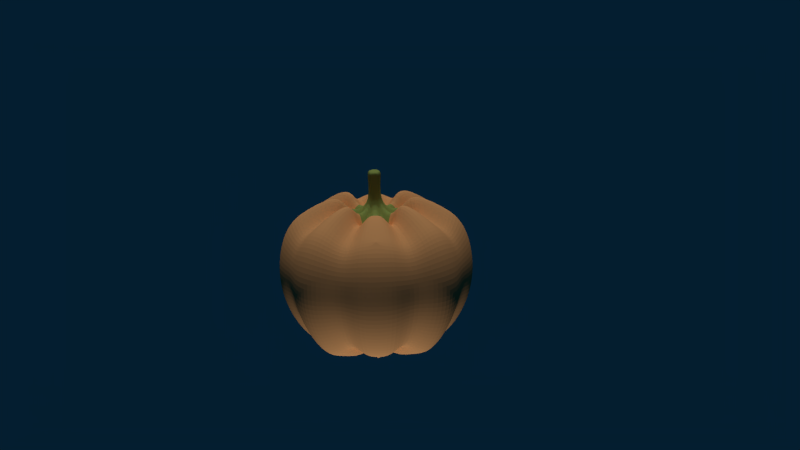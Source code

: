 # Source: model.blend  (saved by Blender 2.75.0; exported with 4.5.12 LTS)
import bpy
from mathutils import Matrix  # noqa: F401  (used for matrix-valued properties, if any)

bpy.ops.wm.read_factory_settings(use_empty=True)
scene = bpy.context.scene
scene.name = 'Scene'

# ---- collections
col_collection_1 = bpy.data.collections.new('Collection 1'); scene.collection.children.link(col_collection_1)
col_collection_2 = bpy.data.collections.new('Collection 2'); scene.collection.children.link(col_collection_2)
col_collection_2.hide_render = True
col_collection_2.hide_viewport = True

# ---- materials (node trees are filled in below, after node groups)
mat_material_001 = bpy.data.materials.new('Material.001')
mat_material_001.alpha_threshold = 0.0
mat_material_001.use_transparent_shadow = False
mat_material_001.diffuse_color = (1.0, 0.4793, 0.1812, 1.0)
mat_material_001.roughness = 0.5
mat_heta = bpy.data.materials.new('heta')
mat_heta.alpha_threshold = 0.0
mat_heta.use_transparent_shadow = False
mat_heta.diffuse_color = (0.3325, 0.4233, 0.1022, 1.0)
mat_heta.roughness = 0.5
mat_face = bpy.data.materials.new('face')
mat_face.alpha_threshold = 0.0
mat_face.use_transparent_shadow = False
mat_face.diffuse_color = (1.0, 0.4793, 0.1812, 1.0)
mat_face.roughness = 0.5
mat_material_002 = bpy.data.materials.new('Material.002')
mat_material_002.alpha_threshold = 0.0
mat_material_002.use_transparent_shadow = False
mat_material_002.diffuse_color = (0.04632, 0.03654, 0.0985, 1.0)
mat_material_002.roughness = 0.5

# ---- material node trees

# ---- world
world_world = bpy.data.worlds.new('World'); scene.world = world_world
world_world.color = (0.001343, 0.01306, 0.0291)
world_world.use_sun_shadow = False
world_world.sun_shadow_jitter_overblur = 0.0
world_world.cycles.sampling_method = 'MANUAL'
world_world.cycles.sample_map_resolution = 256

# ---- cameras
cam_camera_001 = bpy.data.cameras.new('Camera.001')
cam_camera_001.clip_end = 100.0
cam_camera_001.lens = 35.0
cam_camera_001.sensor_width = 32.0
cam_camera_001.sensor_height = 18.0
cam_camera_001.display_size = 2.0
cam_camera_001.dof.focus_distance = 0.0
cam_camera_001.dof.aperture_fstop = 128.0
cam_camera_001.dof.aperture_blades = 6

# ---- lights
light_point = bpy.data.lights.new('Point', 'POINT')
light_point.transmission_factor = 0.0
light_point.energy = 100.0
light_point.shadow_buffer_clip_start = 0.5
light_point.shadow_soft_size = 0.1
light_point.shadow_maximum_resolution = 0.006
light_point.use_absolute_resolution = True
light_point.cycles.use_multiple_importance_sampling = False
light_sun = bpy.data.lights.new('Sun', 'SUN')
light_sun.transmission_factor = 0.0
light_sun.angle = 0.1993
light_sun.energy = 1.0
light_sun.shadow_buffer_clip_start = 0.5
light_sun.shadow_soft_size = 0.1
light_sun.shadow_cascade_max_distance = 1000.0
light_sun.cycles.use_multiple_importance_sampling = False

# ---- meshes
me_sphere_005 = bpy.data.meshes.new('Sphere.005')
me_sphere_005.from_pydata([(0.004817, 0.231, 1.053), (0.001521, -0.04569, 0.712), (0.001374, -0.218, 0.6615), (0.001134, -0.3686, 0.5792), (0.0009065, -0.492, 0.5011), (0.0005282, -0.5829, 0.3708), (-1.816e-05, -0.6376, 0.1826), (0.0, -0.6546, -0.01271), (0.0, -0.6331, -0.2076), (0.0, -0.574, -0.3945), (0.0, -0.4795, -0.5663), (0.0, -0.3534, -0.7163), (0.0, -0.2013, -0.7626), (0.0, -0.02762, -0.8311), (0.0, 0.1621, -1.008), (-0.0113, 0.233, 1.053), (-0.06893, -0.03836, 0.7123), (-0.1028, -0.2073, 0.6619), (-0.1326, -0.355, 0.5797), (-0.1571, -0.4761, 0.5017), (-0.1755, -0.5652, 0.3716), (-0.1872, -0.6188, 0.1834), (-0.1915, -0.6354, -0.01192), (-0.1883, -0.6142, -0.2068), (-0.1777, -0.5562, -0.3937), (-0.1602, -0.4636, -0.5656), (-0.1364, -0.3398, -0.7158), (-0.1069, -0.1907, -0.7621), (-0.07341, -0.02029, -0.8308), (-0.03703, 0.1646, -0.9075), (-0.03801, 0.2458, 1.053), (-0.1489, -0.03026, 0.6423), (-0.2102, -0.1773, 0.5994), (-0.264, -0.3059, 0.5269), (-0.3081, -0.4112, 0.4607), (-0.3411, -0.4888, 0.3438), (-0.3618, -0.5353, 0.17), (-0.3691, -0.5496, -0.0104), (-0.3628, -0.5311, -0.1905), (-0.3432, -0.4805, -0.3633), (-0.311, -0.3997, -0.5222), (-0.2674, -0.2919, -0.6611), (-0.2139, -0.1621, -0.6982), (-0.153, -0.01384, -0.7603), (-0.08686, 0.1472, -0.833), (-0.04883, 0.2623, 1.053), (-0.2069, 0.01878, 0.7134), (-0.3031, -0.1244, 0.6635), (-0.3875, -0.2494, 0.5817), (-0.4568, -0.3519, 0.5041), (-0.5085, -0.4273, 0.3742), (-0.5407, -0.4724, 0.1861), (-0.5519, -0.4861, -0.009123), (-0.5418, -0.4678, -0.204), (-0.5108, -0.4183, -0.3912), (-0.4599, -0.3394, -0.5633), (-0.3913, -0.2343, -0.7138), (-0.3072, -0.1077, -0.7606), (-0.2114, 0.03685, -0.8298), (-0.1074, 0.1937, -0.907), (-0.05726, 0.2782, 1.046), (-0.2453, 0.08164, 0.8158), (-0.3812, -0.05337, 0.756), (-0.5004, -0.1712, 0.6607), (-0.5983, -0.2677, 0.5666), (-0.6712, -0.3385, 0.4178), (-0.7165, -0.3807, 0.2092), (-0.7322, -0.3933, -0.007514), (-0.7178, -0.3756, -0.2239), (-0.6737, -0.3286, -0.4317), (-0.6017, -0.2538, -0.623), (-0.5046, -0.1542, -0.7903), (-0.3858, -0.03455, -0.851), (-0.2504, 0.1021, -0.9305), (-0.103, 0.249, -0.9047), (-0.06176, 0.2869, 1.054), (-0.3125, 0.1244, 0.7149), (-0.4564, 0.02888, 0.6657), (-0.5826, -0.05436, 0.5845), (-0.6862, -0.1225, 0.5074), (-0.7634, -0.1724, 0.3779), (-0.8113, -0.2018, 0.1901), (-0.8278, -0.2102, -0.005092), (-0.8124, -0.1972, -0.2001), (-0.7656, -0.1634, -0.3874), (-0.6893, -0.1101, -0.5599), (-0.5863, -0.03919, -0.7109), (-0.4605, 0.04556, -0.7583), (-0.3169, 0.1424, -0.8282), (-0.1612, 0.2476, -0.9062), (-0.06647, 0.2997, 1.054), (-0.3836, 0.181, 0.5622), (-0.5169, 0.1262, 0.5289), (-0.6338, 0.07858, 0.4687), (-0.7297, 0.03951, 0.4171), (-0.8012, 0.0112, 0.3165), (-0.8455, -0.005125, 0.16), (-0.8608, -0.009351, -0.002645), (-0.8464, -0.001316, -0.1653), (-0.803, 0.01867, -0.3216), (-0.7323, 0.04984, -0.4656), (-0.6368, 0.091, -0.5918), (-0.5202, 0.1397, -0.6189), (-0.3872, 0.1955, -0.6738), (-0.2428, 0.2561, -0.7428), (-0.07374, 0.3148, 1.054), (-0.3696, 0.2623, 0.7167), (-0.5393, 0.2291, 0.6683), (-0.6882, 0.2005, 0.5878), (-0.8104, 0.1772, 0.5113), (-0.9014, 0.1606, 0.3822), (-0.9577, 0.1517, 0.1946), (-0.9771, 0.1503, -0.0004385), (-0.9588, 0.1563, -0.1955), (-0.9036, 0.1696, -0.3831), (-0.8134, 0.1897, -0.5561), (-0.6919, 0.2157, -0.7077), (-0.5434, 0.2458, -0.7558), (-0.3741, 0.2804, -0.8264), (-0.1903, 0.3179, -0.9053), (-0.0679, 0.3347, 1.047), (-0.3483, 0.3347, 0.829), (-0.5422, 0.3354, 0.77), (-0.7123, 0.3365, 0.6749), (-0.852, 0.3376, 0.5804), (-0.956, 0.3394, 0.4306), (-1.02, 0.3419, 0.2206), (-1.043, 0.3444, 0.002025), (-1.022, 0.347, -0.2167), (-0.9585, 0.3494, -0.4271), (-0.8555, 0.3517, -0.6211), (-0.7166, 0.3537, -0.7914), (-0.5469, 0.3544, -0.8549), (-0.3534, 0.3554, -0.9372), (-0.1431, 0.3551, -0.9139), (-0.06443, 0.3554, 1.054), (-0.3696, 0.4116, 0.7184), (-0.5393, 0.4459, 0.6709), (-0.6881, 0.4764, 0.5911), (-0.8103, 0.5016, 0.5151), (-0.9013, 0.5211, 0.3864), (-0.9577, 0.5344, 0.1991), (-0.9771, 0.5404, 0.00413), (-0.9588, 0.539, -0.191), (-0.9036, 0.5301, -0.3789), (-0.8134, 0.5141, -0.5523), (-0.6919, 0.4916, -0.7044), (-0.5434, 0.4626, -0.7532), (-0.3741, 0.4297, -0.8247), (-0.1903, 0.394, -0.9044), (-0.06057, 0.3697, 1.054), (-0.3799, 0.4997, 0.5752), (-0.5148, 0.5559, 0.5422), (-0.6331, 0.6056, 0.482), (-0.7302, 0.6463, 0.4298), (-0.8026, 0.6774, 0.3282), (-0.8474, 0.6976, 0.1702), (-0.8628, 0.7057, 0.005735), (-0.8483, 0.7015, -0.159), (-0.8044, 0.6849, -0.3176), (-0.7328, 0.6568, -0.4641), (-0.6362, 0.6181, -0.5927), (-0.5182, 0.5695, -0.6222), (-0.3836, 0.5144, -0.6794), (-0.2375, 0.4546, -0.7504), (-0.06507, 0.393, 1.055), (-0.3124, 0.5495, 0.7199), (-0.4563, 0.6462, 0.673), (-0.5826, 0.7313, 0.5937), (-0.6862, 0.8013, 0.5182), (-0.7634, 0.8541, 0.3899), (-0.8112, 0.8879, 0.2028), (-0.8278, 0.9009, 0.007918), (-0.8124, 0.8925, -0.1873), (-0.7656, 0.8631, -0.3754), (-0.6893, 0.8138, -0.5491), (-0.5863, 0.7465, -0.7017), (-0.4605, 0.6628, -0.7511), (-0.3169, 0.5676, -0.8232), (-0.1612, 0.4643, -0.9036), (-0.05579, 0.4034, 1.047), (-0.2473, 0.5897, 0.8164), (-0.3825, 0.7254, 0.7603), (-0.501, 0.8448, 0.6685), (-0.5984, 0.9429, 0.5775), (-0.671, 1.017, 0.4314), (-0.716, 1.064, 0.2249), (-0.7316, 1.081, 0.009751), (-0.7172, 1.069, -0.2059), (-0.6734, 1.027, -0.4136), (-0.6018, 0.9568, -0.6056), (-0.5052, 0.8617, -0.7743), (-0.3871, 0.7441, -0.837), (-0.2523, 0.61, -0.9191), (-0.1058, 0.4633, -0.8964), (-0.04883, 0.4217, 1.055), (-0.2069, 0.6551, 0.7208), (-0.303, 0.7994, 0.6743), (-0.3875, 0.9264, 0.5955), (-0.4568, 1.031, 0.5203), (-0.5085, 1.109, 0.3921), (-0.5406, 1.159, 0.2052), (-0.5519, 1.177, 0.01035), (-0.5418, 1.163, -0.1849), (-0.5107, 1.118, -0.3732), (-0.4599, 1.043, -0.5471), (-0.3912, 0.9415, -0.7), (-0.3072, 0.8161, -0.7498), (-0.2113, 0.6732, -0.8223), (-0.1073, 0.5181, -0.9032), (-0.03692, 0.4331, 1.055), (-0.1557, 0.7274, 0.5583), (-0.2102, 0.8593, 0.5279), (-0.2581, 0.9752, 0.4708), (-0.2975, 1.07, 0.4221), (-0.3269, 1.142, 0.3244), (-0.3452, 1.187, 0.1705), (-0.3518, 1.203, 0.01008), (-0.3462, 1.191, -0.1507), (-0.3287, 1.149, -0.3057), (-0.3, 1.081, -0.449), (-0.2612, 0.9875, -0.575), (-0.2135, 0.8725, -0.6025), (-0.1592, 0.7416, -0.6585), (-0.1003, 0.5997, -0.729), (-0.01129, 0.4373, 1.055), (-0.0689, 0.7123, 0.7211), (-0.1028, 0.8824, 0.6747), (-0.1326, 1.032, 0.596), (-0.157, 1.155, 0.5208), (-0.1754, 1.247, 0.3928), (-0.1871, 1.305, 0.2059), (-0.1914, 1.326, 0.01105), (-0.1882, 1.31, -0.1843), (-0.1777, 1.256, -0.3725), (-0.1601, 1.167, -0.5465), (-0.1363, 1.047, -0.6995), (-0.1069, 0.899, -0.7494), (-0.07338, 0.7303, -0.822), (-0.03701, 0.5473, -0.903), (0.002623, 0.4393, 1.055), (0.001553, 0.7196, 0.7209), (0.00142, 0.8931, 0.6745), (0.001192, 1.046, 0.5957), (0.0, 1.171, 0.5206), (0.0, 1.265, 0.3925), (0.0, 1.324, 0.2056), (0.0, 1.345, 0.01071), (0.0, 1.328, -0.1846), (0.0, 1.274, -0.3728), (0.0, 1.183, -0.5468), (0.0, 1.061, -0.6998), (0.0, 0.9097, -0.7496), (0.0, 0.7377, -0.8222), (0.0, 0.5522, -1.003), (0.0, 0.391, -0.836), (0.002513, 0.3689, 1.053), (0.001111, 0.04977, 0.5701), (-0.05104, 0.0553, 0.5703), (-0.1162, 0.0515, 0.498), (-0.1552, 0.09844, 0.5711), (-0.1723, 0.1576, 0.6158), (-0.2349, 0.1781, 0.5723), (-0.3117, 0.2127, 0.4146), (-0.278, 0.2823, 0.5736), (-0.2437, 0.3371, 0.623), (-0.278, 0.395, 0.575), (-0.3072, 0.4711, 0.4272), (-0.2349, 0.4991, 0.5761), (-0.1747, 0.5188, 0.6173), (-0.1552, 0.5788, 0.5768), (-0.1265, 0.6578, 0.4094), (-0.05102, 0.6219, 0.577), (0.001135, 0.6275, 0.5769), (0.002356, 0.254, 0.9635), (-0.0124, 0.2556, 0.9636), (-0.03295, 0.263, 0.9587), (-0.04216, 0.2761, 0.9639), (-0.0484, 0.2898, 0.9628), (-0.05548, 0.2964, 0.9642), (-0.06369, 0.3065, 0.9533), (-0.06567, 0.3204, 0.9645), (-0.05978, 0.3362, 0.9637), (-0.0601, 0.3526, 0.9649), (-0.05983, 0.3665, 0.9546), (-0.05746, 0.3824, 0.9652), (-0.04769, 0.39, 0.9638), (-0.04216, 0.4052, 0.9655), (-0.03303, 0.4175, 0.9538), (-0.0124, 0.4175, 0.9655), (0.002363, 0.4191, 0.9655), (0.001545, 0.2917, 0.6838), (-0.014, 0.2926, 0.6839), (-0.02505, 0.2932, 0.6742), (-0.03121, 0.3009, 0.684), (-0.03424, 0.3102, 0.6893), (-0.04298, 0.3138, 0.6842), (-0.05365, 0.3195, 0.6632), (-0.04979, 0.3301, 0.6844), (-0.04471, 0.3392, 0.6904), (-0.04897, 0.3487, 0.6846), (-0.05252, 0.3601, 0.6649), (-0.04327, 0.3659, 0.6848), (-0.03443, 0.3695, 0.6897), (-0.03121, 0.3791, 0.6849), (-0.02634, 0.3906, 0.6626), (-0.014, 0.3862, 0.685), (0.001549, 0.3872, 0.6849)], [], [(11, 10, 25, 26), (4, 3, 18, 19), (12, 11, 26, 27), (5, 4, 19, 20), (13, 12, 27, 28), (6, 5, 20, 21), (14, 13, 28, 29), (7, 6, 21, 22), (8, 7, 22, 23), (274, 0, 15, 275), (9, 8, 23, 24), (2, 1, 16, 17), (10, 9, 24, 25), (3, 2, 17, 18), (17, 16, 31, 32), (25, 24, 39, 40), (18, 17, 32, 33), (26, 25, 40, 41), (19, 18, 33, 34), (27, 26, 41, 42), (20, 19, 34, 35), (28, 27, 42, 43), (21, 20, 35, 36), (29, 28, 43, 44), (22, 21, 36, 37), (23, 22, 37, 38), (275, 15, 30, 276), (24, 23, 38, 39), (36, 35, 50, 51), (44, 43, 58, 59), (37, 36, 51, 52), (38, 37, 52, 53), (276, 30, 45, 277), (39, 38, 53, 54), (32, 31, 46, 47), (40, 39, 54, 55), (33, 32, 47, 48), (41, 40, 55, 56), (34, 33, 48, 49), (42, 41, 56, 57), (35, 34, 49, 50), (43, 42, 57, 58), (55, 54, 69, 70), (48, 47, 62, 63), (56, 55, 70, 71), (49, 48, 63, 64), (57, 56, 71, 72), (50, 49, 64, 65), (58, 57, 72, 73), (51, 50, 65, 66), (59, 58, 73, 74), (52, 51, 66, 67), (53, 52, 67, 68), (277, 45, 60, 278), (54, 53, 68, 69), (47, 46, 61, 62), (74, 73, 88, 89), (67, 66, 81, 82), (68, 67, 82, 83), (278, 60, 75, 279), (69, 68, 83, 84), (62, 61, 76, 77), (70, 69, 84, 85), (63, 62, 77, 78), (71, 70, 85, 86), (64, 63, 78, 79), (72, 71, 86, 87), (65, 64, 79, 80), (73, 72, 87, 88), (66, 65, 80, 81), (86, 85, 100, 101), (79, 78, 93, 94), (87, 86, 101, 102), (80, 79, 94, 95), (88, 87, 102, 103), (81, 80, 95, 96), (89, 88, 103, 104), (82, 81, 96, 97), (83, 82, 97, 98), (279, 75, 90, 280), (84, 83, 98, 99), (77, 76, 91, 92), (85, 84, 99, 100), (78, 77, 92, 93), (98, 97, 112, 113), (280, 90, 105, 281), (99, 98, 113, 114), (92, 91, 106, 107), (100, 99, 114, 115), (93, 92, 107, 108), (101, 100, 115, 116), (94, 93, 108, 109), (102, 101, 116, 117), (95, 94, 109, 110), (103, 102, 117, 118), (96, 95, 110, 111), (104, 103, 118, 119), (97, 96, 111, 112), (109, 108, 123, 124), (117, 116, 131, 132), (110, 109, 124, 125), (118, 117, 132, 133), (111, 110, 125, 126), (119, 118, 133, 134), (112, 111, 126, 127), (113, 112, 127, 128), (281, 105, 120, 282), (114, 113, 128, 129), (107, 106, 121, 122), (115, 114, 129, 130), (108, 107, 122, 123), (116, 115, 130, 131), (128, 127, 142, 143), (282, 120, 135, 283), (129, 128, 143, 144), (122, 121, 136, 137), (130, 129, 144, 145), (123, 122, 137, 138), (131, 130, 145, 146), (124, 123, 138, 139), (132, 131, 146, 147), (125, 124, 139, 140), (133, 132, 147, 148), (126, 125, 140, 141), (134, 133, 148, 149), (127, 126, 141, 142), (147, 146, 161, 162), (140, 139, 154, 155), (148, 147, 162, 163), (141, 140, 155, 156), (149, 148, 163, 164), (142, 141, 156, 157), (143, 142, 157, 158), (283, 135, 150, 284), (144, 143, 158, 159), (137, 136, 151, 152), (145, 144, 159, 160), (138, 137, 152, 153), (146, 145, 160, 161), (139, 138, 153, 154), (284, 150, 165, 285), (159, 158, 173, 174), (152, 151, 166, 167), (160, 159, 174, 175), (153, 152, 167, 168), (161, 160, 175, 176), (154, 153, 168, 169), (162, 161, 176, 177), (155, 154, 169, 170), (163, 162, 177, 178), (156, 155, 170, 171), (164, 163, 178, 179), (157, 156, 171, 172), (158, 157, 172, 173), (170, 169, 184, 185), (178, 177, 192, 193), (171, 170, 185, 186), (179, 178, 193, 194), (172, 171, 186, 187), (173, 172, 187, 188), (285, 165, 180, 286), (174, 173, 188, 189), (167, 166, 181, 182), (175, 174, 189, 190), (168, 167, 182, 183), (176, 175, 190, 191), (169, 168, 183, 184), (177, 176, 191, 192), (189, 188, 203, 204), (182, 181, 196, 197), (190, 189, 204, 205), (183, 182, 197, 198), (191, 190, 205, 206), (184, 183, 198, 199), (192, 191, 206, 207), (185, 184, 199, 200), (193, 192, 207, 208), (186, 185, 200, 201), (194, 193, 208, 209), (187, 186, 201, 202), (188, 187, 202, 203), (286, 180, 195, 287), (208, 207, 222, 223), (201, 200, 215, 216), (209, 208, 223, 224), (202, 201, 216, 217), (203, 202, 217, 218), (287, 195, 210, 288), (204, 203, 218, 219), (197, 196, 211, 212), (205, 204, 219, 220), (198, 197, 212, 213), (206, 205, 220, 221), (199, 198, 213, 214), (207, 206, 221, 222), (200, 199, 214, 215), (220, 219, 234, 235), (213, 212, 227, 228), (221, 220, 235, 236), (214, 213, 228, 229), (222, 221, 236, 237), (215, 214, 229, 230), (223, 222, 237, 238), (216, 215, 230, 231), (224, 223, 238, 239), (217, 216, 231, 232), (218, 217, 232, 233), (288, 210, 225, 289), (219, 218, 233, 234), (212, 211, 226, 227), (239, 238, 253, 254), (232, 231, 246, 247), (233, 232, 247, 248), (289, 225, 240, 290), (234, 233, 248, 249), (227, 226, 241, 242), (235, 234, 249, 250), (228, 227, 242, 243), (236, 235, 250, 251), (229, 228, 243, 244), (237, 236, 251, 252), (230, 229, 244, 245), (238, 237, 252, 253), (231, 230, 245, 246), (0, 256, 15), (255, 14, 29), (15, 256, 30), (255, 29, 44), (30, 256, 45), (255, 44, 59), (45, 256, 60), (255, 59, 74), (60, 256, 75), (255, 74, 89), (75, 256, 90), (255, 89, 104), (90, 256, 105), (255, 104, 119), (105, 256, 120), (255, 119, 134), (120, 256, 135), (255, 134, 149), (135, 256, 150), (255, 149, 164), (150, 256, 165), (255, 164, 179), (165, 256, 180), (255, 179, 194), (180, 256, 195), (255, 194, 209), (195, 256, 210), (255, 209, 224), (210, 256, 225), (255, 224, 239), (225, 256, 240), (255, 239, 254), (226, 272, 273, 241), (211, 271, 272, 226), (196, 270, 271, 211), (181, 269, 270, 196), (166, 268, 269, 181), (151, 267, 268, 166), (136, 266, 267, 151), (121, 265, 266, 136), (106, 264, 265, 121), (91, 263, 264, 106), (76, 262, 263, 91), (61, 261, 262, 76), (46, 260, 261, 61), (31, 259, 260, 46), (16, 258, 259, 31), (1, 257, 258, 16), (306, 289, 290, 307), (305, 288, 289, 306), (304, 287, 288, 305), (303, 286, 287, 304), (302, 285, 286, 303), (301, 284, 285, 302), (300, 283, 284, 301), (299, 282, 283, 300), (298, 281, 282, 299), (297, 280, 281, 298), (296, 279, 280, 297), (295, 278, 279, 296), (294, 277, 278, 295), (293, 276, 277, 294), (292, 275, 276, 293), (291, 274, 275, 292), (257, 291, 292, 258), (258, 292, 293, 259), (259, 293, 294, 260), (260, 294, 295, 261), (261, 295, 296, 262), (262, 296, 297, 263), (263, 297, 298, 264), (264, 298, 299, 265), (265, 299, 300, 266), (266, 300, 301, 267), (267, 301, 302, 268), (268, 302, 303, 269), (269, 303, 304, 270), (270, 304, 305, 271), (271, 305, 306, 272), (272, 306, 307, 273)])
me_sphere_005.polygons.foreach_set('material_index', [0, 0, 0, 0, 0, 0, 0, 0, 0, 1, 0, 0, 0, 0, 0, 0, 0, 0, 0, 0, 0, 0, 0, 0, 0, 0, 1, 0, 0, 0, 0, 0, 1, 0, 0, 0, 0, 0, 0, 0, 0, 0, 0, 0, 0, 0, 0, 0, 0, 0, 0, 0, 0, 1, 0, 0, 0, 0, 0, 1, 0, 0, 0, 0, 0, 0, 0, 0, 0, 0, 0, 0, 0, 0, 0, 0, 0, 0, 0, 1, 0, 0, 0, 0, 0, 1, 0, 0, 0, 0, 0, 0, 0, 0, 0, 0, 0, 0, 0, 0, 0, 0, 0, 0, 0, 0, 1, 0, 0, 0, 0, 0, 0, 1, 0, 0, 0, 0, 0, 0, 0, 0, 0, 0, 0, 0, 0, 0, 0, 0, 0, 2, 2, 1, 0, 0, 0, 0, 0, 0, 1, 2, 0, 0, 0, 0, 0, 0, 0, 0, 0, 0, 2, 2, 2, 0, 2, 0, 2, 2, 1, 2, 0, 2, 0, 2, 2, 0, 2, 0, 2, 0, 2, 2, 0, 2, 0, 2, 0, 2, 2, 1, 0, 2, 0, 2, 2, 1, 2, 0, 2, 0, 2, 2, 0, 2, 2, 0, 2, 2, 0, 2, 0, 2, 0, 2, 2, 1, 2, 0, 0, 2, 2, 1, 2, 0, 2, 0, 2, 2, 0, 2, 0, 2, 1, 0, 1, 0, 1, 0, 1, 0, 1, 0, 1, 0, 1, 0, 1, 0, 1, 0, 1, 0, 1, 0, 1, 0, 1, 0, 1, 0, 1, 0, 1, 0, 0, 0, 0, 0, 0, 0, 0, 0, 0, 0, 0, 0, 0, 0, 0, 0, 1, 1, 1, 1, 1, 1, 1, 1, 1, 1, 1, 1, 1, 1, 1, 1, 1, 1, 1, 1, 1, 1, 1, 1, 1, 1, 1, 1, 1, 1, 1, 1])
_uv = me_sphere_005.uv_layers.new(name='UVMap')
_uv.uv.foreach_set('vector', [0.0, 0.0, 0.0, 0.0, 0.0, 0.0, 0.0, 0.0, 0.0, 0.0, 0.0, 0.0, 0.0, 0.0, 0.0, 0.0, 0.0, 0.0, 0.0, 0.0, 0.0, 0.0, 0.0, 0.0, 0.0, 0.0, 0.0, 0.0, 0.0, 0.0, 0.0, 0.0, 0.0, 0.0, 0.0, 0.0, 0.0, 0.0, 0.0, 0.0, 0.0, 0.0, 0.0, 0.0, 0.0, 0.0, 0.0, 0.0, 0.0, 0.0, 0.0, 0.0, 0.0, 0.0, 0.0, 0.0, 0.0, 0.0, 0.0, 0.0, 0.0, 0.0, 0.0, 0.0, 0.0, 0.0, 0.0, 0.0, 0.0, 0.0, 0.0, 0.0, 0.0, 0.0, 0.0, 0.0, 0.0, 0.0, 0.0, 0.0, 0.0, 0.0, 0.0, 0.0, 0.0, 0.0, 0.0, 0.0, 0.0, 0.0, 0.0, 0.0, 0.0, 0.0, 0.0, 0.0, 0.0, 0.0, 0.0, 0.0, 0.0, 0.0, 0.0, 0.0, 0.0, 0.0, 0.0, 0.0, 0.0, 0.0, 0.0, 0.0, 0.0, 0.0, 0.0, 0.0, 0.0, 0.0, 0.0, 0.0, 0.0, 0.0, 0.0, 0.0, 0.0, 0.0, 0.0, 0.0, 0.0, 0.0, 0.0, 0.0, 0.0, 0.0, 0.0, 0.0, 0.0, 0.0, 0.0, 0.0, 0.0, 0.0, 0.0, 0.0, 0.0, 0.0, 0.0, 0.0, 0.0, 0.0, 0.0, 0.0, 0.0, 0.0, 0.0, 0.0, 0.0, 0.0, 0.0, 0.0, 0.0, 0.0, 0.0, 0.0, 0.0, 0.0, 0.0, 0.0, 0.0, 0.0, 0.0, 0.0, 0.0, 0.0, 0.0, 0.0, 0.0, 0.0, 0.0, 0.0, 0.0, 0.0, 0.0, 0.0, 0.0, 0.0, 0.0, 0.0, 0.0, 0.0, 0.0, 0.0, 0.0, 0.0, 0.0, 0.0, 0.0, 0.0, 0.0, 0.0, 0.0, 0.0, 0.0, 0.0, 0.0, 0.0, 0.0, 0.0, 0.0, 0.0, 0.0, 0.0, 0.0, 0.0, 0.0, 0.0, 0.0, 0.0, 0.0, 0.0, 0.0, 0.0, 0.0, 0.0, 0.0, 0.0, 0.0, 0.0, 0.0, 0.0, 0.0, 0.0, 0.0, 0.0, 0.0, 0.0, 0.0, 0.0, 0.0, 0.0, 0.0, 0.0, 0.0, 0.0, 0.0, 0.0, 0.0, 0.0, 0.0, 0.0, 0.0, 0.0, 0.0, 0.0, 0.0, 0.0, 0.0, 0.0, 0.0, 0.0, 0.0, 0.0, 0.0, 0.0, 0.0, 0.0, 0.0, 0.0, 0.0, 0.0, 0.0, 0.0, 0.0, 0.0, 0.0, 0.0, 0.0, 0.0, 0.0, 0.0, 0.0, 0.0, 0.0, 0.0, 0.0, 0.0, 0.0, 0.0, 0.0, 0.0, 0.0, 0.0, 0.0, 0.0, 0.0, 0.0, 0.0, 0.0, 0.0, 0.0, 0.0, 0.0, 0.0, 0.0, 0.0, 0.0, 0.0, 0.0, 0.0, 0.0, 0.0, 0.0, 0.0, 0.0, 0.0, 0.0, 0.0, 0.0, 0.0, 0.0, 0.0, 0.0, 0.0, 0.0, 0.0, 0.0, 0.0, 0.0, 0.0, 0.0, 0.0, 0.0, 0.0, 0.0, 0.0, 0.0, 0.0, 0.0, 0.0, 0.0, 0.0, 0.0, 0.0, 0.0, 0.0, 0.0, 0.0, 0.0, 0.0, 0.0, 0.0, 0.0, 0.0, 0.0, 0.0, 0.0, 0.0, 0.0, 0.0, 0.0, 0.0, 0.0, 0.0, 0.0, 0.0, 0.0, 0.0, 0.0, 0.0, 0.0, 0.0, 0.0, 0.0, 0.0, 0.0, 0.0, 0.0, 0.0, 0.0, 0.0, 0.0, 0.0, 0.0, 0.0, 0.0, 0.0, 0.0, 0.0, 0.0, 0.0, 0.0, 0.0, 0.0, 0.0, 0.0, 0.0, 0.0, 0.0, 0.0, 0.0, 0.0, 0.0, 0.0, 0.0, 0.0, 0.0, 0.0, 0.0, 0.0, 0.0, 0.0, 0.0, 0.0, 0.0, 0.0, 0.0, 0.0, 0.0, 0.0, 0.0, 0.0, 0.0, 0.0, 0.0, 0.0, 0.0, 0.0, 0.0, 0.0, 0.0, 0.0, 0.0, 0.0, 0.0, 0.0, 0.0, 0.0, 0.0, 0.0, 0.0, 0.0, 0.0, 0.0, 0.0, 0.0, 0.0, 0.0, 0.0, 0.0, 0.0, 0.0, 0.0, 0.0, 0.0, 0.0, 0.0, 0.0, 0.0, 0.0, 0.0, 0.0, 0.0, 0.0, 0.0, 0.0, 0.0, 0.0, 0.0, 0.0, 0.0, 0.0, 0.0, 0.0, 0.0, 0.0, 0.0, 0.0, 0.0, 0.0, 0.0, 0.0, 0.0, 0.0, 0.0, 0.0, 0.0, 0.0, 0.0, 0.0, 0.0, 0.0, 0.0, 0.0, 0.0, 0.0, 0.0, 0.0, 0.0, 0.0, 0.0, 0.0, 0.0, 0.0, 0.0, 0.0, 0.0, 0.0, 0.0, 0.0, 0.0, 0.0, 0.0, 0.0, 0.0, 0.0, 0.0, 0.0, 0.0, 0.0, 0.0, 0.0, 0.0, 0.0, 0.0, 0.0, 0.0, 0.0, 0.0, 0.0, 0.0, 0.0, 0.0, 0.0, 0.0, 0.0, 0.0, 0.0, 0.0, 0.0, 0.0, 0.0, 0.0, 0.0, 0.0, 0.0, 0.0, 0.0, 0.0, 0.0, 0.0, 0.0, 0.0, 0.0, 0.0, 0.0, 0.0, 0.0, 0.0, 0.0, 0.0, 0.0, 0.0, 0.0, 0.0, 0.0, 0.0, 0.0, 0.0, 0.0, 0.0, 0.0, 0.0, 0.0, 0.0, 0.0, 0.0, 0.0, 0.0, 0.0, 0.0, 0.0, 0.0, 0.0, 0.0, 0.0, 0.0, 0.0, 0.0, 0.0, 0.0, 0.0, 0.0, 0.0, 0.0, 0.0, 0.0, 0.0, 0.0, 0.0, 0.0, 0.0, 0.0, 0.0, 0.0, 0.0, 0.0, 0.0, 0.0, 0.0, 0.0, 0.0, 0.0, 0.0, 0.0, 0.0, 0.0, 0.0, 0.0, 0.0, 0.0, 0.0, 0.0, 0.0, 0.0, 0.0, 0.0, 0.0, 0.0, 0.0, 0.0, 0.0, 0.0, 0.0, 0.0, 0.0, 0.0, 0.0, 0.0, 0.0, 0.0, 0.0, 0.0, 0.0, 0.0, 0.0, 0.0, 0.0, 0.0, 0.0, 0.0, 0.0, 0.0, 0.0, 0.0, 0.0, 0.0, 0.0, 0.0, 0.0, 0.0, 0.0, 0.0, 0.0, 0.0, 0.0, 0.0, 0.0, 0.0, 0.0, 0.0, 0.0, 0.0, 0.0, 0.0, 0.0, 0.0, 0.0, 0.0, 0.0, 0.0, 0.0, 0.0, 0.0, 0.0, 0.0, 0.0, 0.0, 0.0, 0.0, 0.0, 0.0, 0.0, 0.0, 0.0, 0.0, 0.0, 0.0, 0.0, 0.0, 0.0, 0.0, 0.0, 0.0, 0.0, 0.0, 0.0, 0.0, 0.0, 0.0, 0.0, 0.0, 0.0, 0.0, 0.0, 0.0, 0.0, 0.0, 0.0, 0.0, 0.0, 0.0, 0.0, 0.0, 0.0, 0.0, 0.0, 0.0, 0.0, 0.0, 0.0, 0.0, 0.0, 0.0, 0.0, 0.0, 0.0, 0.0, 0.0, 0.0, 0.0, 0.0, 0.0, 0.0, 0.0, 0.0, 0.0, 0.0, 0.0, 0.0, 0.0, 0.0, 0.0, 0.0, 0.0, 0.0, 0.0, 0.0, 0.0, 0.0, 0.0, 0.0, 0.0, 0.0, 0.0, 0.0, 0.0, 0.0, 0.0, 0.0, 0.0, 0.0, 0.0, 0.0, 0.0, 0.0, 0.0, 0.0, 0.0, 0.0, 0.0, 0.0, 0.0, 0.0, 0.0, 0.0, 0.0, 0.0, 0.0, 0.0, 0.0, 0.0, 0.0, 0.0, 0.0, 0.0, 0.0, 0.0, 0.0, 0.0, 0.0, 0.0, 0.0, 0.0, 0.0, 0.0, 0.0, 0.0, 0.0, 0.0, 0.0, 0.0, 0.0, 0.0, 0.0, 0.0, 0.0, 0.0, 0.0, 0.0, 0.0, 0.0, 0.0, 0.0, 0.0, 0.0, 0.0, 0.0, 0.0, 0.0, 0.0, 0.0, 0.0, 0.0, 0.0, 0.0, 0.0, 0.0, 0.0, 0.0, 0.0, 0.0, 0.0, 0.0, 0.0, 0.0, 0.0, 0.0, 0.0, 0.0, 0.0, 0.0, 0.0, 0.0, 0.0, 0.0, 0.0, 0.0, 0.0, 0.0, 0.0, 0.0, 0.0, 0.0, 0.0, 0.0, 0.0, 0.0, 0.0, 0.0, 0.0, 0.0, 0.0, 0.0, 0.0, 0.0, 0.0, 0.0, 0.0, 0.0, 0.0, 0.0, 0.0, 0.0, 0.0, 0.0, 0.0, 0.0, 0.0, 0.0, 0.0, 0.0, 0.0, 0.0, 0.0, 0.0, 0.0, 0.0, 0.0, 0.0, 0.0, 0.0, 0.0, 0.0, 0.0, 0.0, 0.0, 0.0, 0.0, 0.0, 0.0, 0.0, 0.0, 0.0, 0.0, 0.0, 0.0, 0.0, 0.0, 0.0, 0.0, 0.0, 0.0, 0.0, 0.0, 0.0, 0.0, 0.0, 0.0, 0.0, 0.0, 0.0, 0.0, 0.0, 0.0, 0.0, 0.0, 0.0, 0.0, 0.0, 0.0, 0.0, 0.0, 0.0, 0.0, 0.0, 0.0, 0.0, 0.0, 0.0, 0.0, 0.0, 0.0, 0.0, 0.0, 0.0, 0.0, 0.0, 0.0, 0.0, 0.0, 0.0, 0.0, 0.0, 0.0, 0.0, 0.0, 0.0, 0.0, 0.0, 0.0, 0.0, 0.0, 0.0, 0.0, 0.0, 0.0, 0.0, 0.0, 0.0, 0.0, 0.0, 0.0, 0.0, 0.0, 0.0, 0.0, 0.0, 0.0, 0.0, 0.0, 0.0, 0.0, 0.0, 0.0, 0.0, 0.0, 0.0, 0.0, 0.0, 0.0, 0.0, 0.0, 0.0, 0.0, 0.0, 0.0, 0.0, 0.0, 0.0, 0.0, 0.0, 0.0, 0.0, 0.0, 0.0, 0.0, 0.0, 0.0, 0.0, 0.0, 0.0, 0.0, 0.0, 0.0, 0.0, 0.0, 0.0, 0.0, 0.0, 0.0, 0.0, 0.0, 0.0, 0.0, 0.0, 0.0, 0.0, 0.0, 0.0, 0.0, 0.0, 0.0, 0.0, 0.0, 0.0, 0.0, 0.0, 0.0, 0.8982, 0.5176, 0.902, 0.8293, 0.7494, 0.8259, 0.7662, 0.5219, 0.8896, 0.3898, 0.8982, 0.5176, 0.7662, 0.5219, 0.7617, 0.4133, 0.0, 0.0, 0.0, 0.0, 0.0, 0.0, 0.0, 0.0, 0.0, 0.0, 0.0, 0.0, 0.0, 0.0, 0.0, 0.0, 0.0, 0.0, 0.0, 0.0, 0.0, 0.0, 0.0, 0.0, 0.0, 0.0, 0.0, 0.0, 0.0, 0.0, 0.0, 0.0, 0.0, 0.0, 0.0, 0.0, 0.0, 0.0, 0.0, 0.0, 0.0, 0.0, 0.0, 0.0, 0.0, 0.0, 0.0, 0.0, 0.0, 0.0, 0.0, 0.0, 0.0, 0.0, 0.0, 0.0, 0.0, 0.0, 0.0, 0.0, 0.0, 0.0, 0.0, 0.0, 0.7575, 0.3039, 0.7617, 0.4133, 0.6363, 0.4047, 0.6332, 0.2789, 0.0, 0.0, 0.0, 0.0, 0.0, 0.0, 0.0, 0.0, 0.0, 0.0, 0.0, 0.0, 0.0, 0.0, 0.0, 0.0, 0.0, 0.0, 0.0, 0.0, 0.0, 0.0, 0.0, 0.0, 0.0, 0.0, 0.0, 0.0, 0.0, 0.0, 0.0, 0.0, 0.0, 0.0, 0.0, 0.0, 0.0, 0.0, 0.0, 0.0, 0.0, 0.0, 0.0, 0.0, 0.0, 0.0, 0.0, 0.0, 0.0, 0.0, 0.0, 0.0, 0.0, 0.0, 0.0, 0.0, 0.0, 0.0, 0.0, 0.0, 0.0, 0.0, 0.0, 0.0, 0.0, 0.0, 0.0, 0.0, 0.0, 0.0, 0.0, 0.0, 0.0, 0.0, 0.0, 0.0, 0.0, 0.0, 0.0, 0.0, 0.7662, 0.5219, 0.7494, 0.8259, 0.6419, 0.6507, 0.6394, 0.526, 0.7617, 0.4133, 0.7662, 0.5219, 0.6394, 0.526, 0.6363, 0.4047, 0.6419, 0.7796, 0.6419, 0.8858, 0.4937, 0.8945, 0.5007, 0.7881, 0.0, 0.0, 0.0, 0.0, 0.0, 0.0, 0.0, 0.0, 0.6419, 0.6507, 0.6419, 0.7796, 0.5007, 0.7881, 0.5045, 0.6596, 0.0, 0.0, 0.0, 0.0, 0.0, 0.0, 0.0, 0.0, 0.6394, 0.526, 0.6419, 0.6507, 0.5045, 0.6596, 0.5044, 0.5313, 0.6363, 0.4047, 0.6394, 0.526, 0.5044, 0.5313, 0.503, 0.4032, 0.0, 0.0, 0.0, 0.0, 0.0, 0.0, 0.0, 0.0, 0.6332, 0.2789, 0.6363, 0.4047, 0.503, 0.4032, 0.4999, 0.2738, 0.0, 0.0, 0.0, 0.0, 0.0, 0.0, 0.0, 0.0, 0.6185, 0.1488, 0.6332, 0.2789, 0.4999, 0.2738, 0.4923, 0.1404, 0.0, 0.0, 0.0, 0.0, 0.0, 0.0, 0.0, 0.0, 0.5978, 0.01799, 0.6185, 0.1488, 0.4923, 0.1404, 0.4809, 9.414e-05, 0.6419, 0.8858, 0.6419, 0.9857, 0.4842, 0.9999, 0.4937, 0.8945, 0.0, 0.0, 0.0, 0.0, 0.0, 0.0, 0.0, 0.0, 0.4999, 0.2738, 0.503, 0.4032, 0.3829, 0.4123, 0.3839, 0.2915, 0.0, 0.0, 0.0, 0.0, 0.0, 0.0, 0.0, 0.0, 0.4923, 0.1404, 0.4999, 0.2738, 0.3839, 0.2915, 0.3843, 0.168, 0.0, 0.0, 0.0, 0.0, 0.0, 0.0, 0.0, 0.0, 0.4809, 9.414e-05, 0.4923, 0.1404, 0.3843, 0.168, 0.3812, 7.813e-05, 0.4937, 0.8945, 0.4842, 0.9999, 0.38, 0.9999, 0.3873, 0.8721, 0.0, 0.0, 0.0, 0.0, 0.0, 0.0, 0.0, 0.0, 0.5007, 0.7881, 0.4937, 0.8945, 0.3873, 0.8721, 0.3861, 0.7727, 0.0, 0.0, 0.0, 0.0, 0.0, 0.0, 0.0, 0.0, 0.5045, 0.6596, 0.5007, 0.7881, 0.3861, 0.7727, 0.3831, 0.6516, 0.0, 0.0, 0.0, 0.0, 0.0, 0.0, 0.0, 0.0, 0.5044, 0.5313, 0.5045, 0.6596, 0.3831, 0.6516, 0.3821, 0.5316, 0.503, 0.4032, 0.5044, 0.5313, 0.3821, 0.5316, 0.3829, 0.4123, 0.0, 0.0, 0.0, 0.0, 0.0, 0.0, 0.0, 0.0, 0.0, 0.0, 0.0, 0.0, 0.0, 0.0, 0.0, 0.0, 0.3831, 0.6516, 0.3861, 0.7727, 0.2535, 0.7545, 0.2527, 0.6401, 0.0, 0.0, 0.0, 0.0, 0.0, 0.0, 0.0, 0.0, 0.3821, 0.5316, 0.3831, 0.6516, 0.2527, 0.6401, 0.2534, 0.531, 0.3829, 0.4123, 0.3821, 0.5316, 0.2534, 0.531, 0.255, 0.4235, 0.0, 0.0, 0.0, 0.0, 0.0, 0.0, 0.0, 0.0, 0.3839, 0.2915, 0.3829, 0.4123, 0.255, 0.4235, 0.2582, 0.3151, 0.0, 0.0, 0.0, 0.0, 0.0, 0.0, 0.0, 0.0, 0.3843, 0.168, 0.3839, 0.2915, 0.2582, 0.3151, 0.2627, 0.205, 0.0, 0.0, 0.0, 0.0, 0.0, 0.0, 0.0, 0.0, 0.3812, 7.813e-05, 0.3843, 0.168, 0.2627, 0.205, 0.2797, -0.003828, 0.3873, 0.8721, 0.38, 0.9999, 0.256, 0.9999, 0.2548, 0.8475, 0.0, 0.0, 0.0, 0.0, 0.0, 0.0, 0.0, 0.0, 0.3861, 0.7727, 0.3873, 0.8721, 0.2548, 0.8475, 0.2535, 0.7545, 0.2627, 0.205, 0.2582, 0.3151, 0.1336, 0.2819, 0.1447, 0.1567, 0.0, 0.0, 0.0, 0.0, 0.0, 0.0, 0.0, 0.0, 0.2797, -0.003828, 0.2627, 0.205, 0.1447, 0.1567, 0.1609, 0.02796, 0.2548, 0.8475, 0.256, 0.9999, 0.1339, 0.9999, 0.1243, 0.8765, 0.0, 0.0, 0.0, 0.0, 0.0, 0.0, 0.0, 0.0, 0.2535, 0.7545, 0.2548, 0.8475, 0.1243, 0.8765, 0.1211, 0.7766, 0.0, 0.0, 0.0, 0.0, 0.0, 0.0, 0.0, 0.0, 0.2527, 0.6401, 0.2535, 0.7545, 0.1211, 0.7766, 0.1211, 0.6526, 0.0, 0.0, 0.0, 0.0, 0.0, 0.0, 0.0, 0.0, 0.2534, 0.531, 0.2527, 0.6401, 0.1211, 0.6526, 0.1224, 0.5289, 0.255, 0.4235, 0.2534, 0.531, 0.1224, 0.5289, 0.1263, 0.4056, 0.0, 0.0, 0.0, 0.0, 0.0, 0.0, 0.0, 0.0, 0.2582, 0.3151, 0.255, 0.4235, 0.1263, 0.4056, 0.1336, 0.2819, 0.0, 0.0, 0.0, 0.0, 0.0, 0.0, 0.0, 0.0, 0.0, 0.0, 0.0, 0.0, 0.0, 0.0, 0.0, 0.0, 0.1224, 0.5289, 0.1211, 0.6526, 9.414e-05, 0.6534, 9.439e-05, 0.5261, 0.1263, 0.4056, 0.1224, 0.5289, 9.439e-05, 0.5261, 0.0, 0.399, 0.0, 0.0, 0.0, 0.0, 0.0, 0.0, 0.0, 0.0, 0.1336, 0.2819, 0.1263, 0.4056, 0.0, 0.399, 0.0, 0.2706, 0.0, 0.0, 0.0, 0.0, 0.0, 0.0, 0.0, 0.0, 0.1447, 0.1567, 0.1336, 0.2819, 0.0, 0.2706, 0.0, 0.1417, 0.0, 0.0, 0.0, 0.0, 0.0, 0.0, 0.0, 0.0, 0.1609, 0.02796, 0.1447, 0.1567, 0.0, 0.1417, 0.0, 0.01225, 0.1243, 0.8765, 0.1339, 0.9999, 0.0, 0.9867, 0.0, 0.8875, 0.0, 0.0, 0.0, 0.0, 0.0, 0.0, 0.0, 0.0, 0.1211, 0.7766, 0.1243, 0.8765, 0.0, 0.8875, 0.0, 0.7819, 0.0, 0.0, 0.0, 0.0, 0.0, 0.0, 0.0, 0.0, 0.1211, 0.6526, 0.1211, 0.7766, 0.0, 0.7819, 9.414e-05, 0.6534, 0.0, 0.0, 0.0, 0.0, 0.0, 0.0, 0.0, 0.0, 0.0, 0.0, 0.0, 0.0, 0.0, 0.0, 0.0, 0.0, 0.0, 0.0, 0.0, 0.0, 0.0, 0.0, 0.0, 0.0, 0.0, 0.0, 0.0, 0.0, 0.0, 0.0, 0.0, 0.0, 0.0, 0.0, 0.0, 0.0, 0.0, 0.0, 0.0, 0.0, 0.0, 0.0, 0.0, 0.0, 0.0, 0.0, 0.0, 0.0, 0.0, 0.0, 0.0, 0.0, 0.0, 0.0, 0.0, 0.0, 0.0, 0.0, 0.0, 0.0, 0.0, 0.0, 0.0, 0.0, 0.0, 0.0, 0.0, 0.0, 0.0, 0.0, 0.0, 0.0, 0.0, 0.0, 0.0, 0.0, 0.0, 0.0, 0.0, 0.0, 0.0, 0.0, 0.0, 0.0, 0.0, 0.0, 0.0, 0.0, 0.0, 0.0, 0.0, 0.0, 0.0, 0.0, 0.0, 0.0, 0.0, 0.0, 0.0, 0.0, 0.0, 0.0, 0.0, 0.0, 0.0, 0.0, 0.0, 0.0, 0.0, 0.0, 0.0, 0.0, 0.0, 0.0, 0.0, 0.0, 0.0, 0.0, 0.0, 0.0, 0.0, 0.0, 0.0, 0.0, 0.0, 0.0, 0.0, 0.0, 0.0, 0.0, 0.0, 0.0, 0.0, 0.0, 0.0, 0.0, 0.0, 0.0, 0.0, 0.0, 0.0, 0.0, 0.0, 0.0, 0.0, 0.0, 0.0, 0.0, 0.0, 0.0, 0.0, 0.0, 0.0, 0.0, 0.0, 0.0, 0.0, 0.0, 0.0, 0.0, 0.0, 0.0, 0.0, 0.0, 0.0, 0.0, 0.0, 0.0, 0.0, 0.0, 0.0, 0.0, 0.0, 0.0, 0.0, 0.0, 0.0, 0.0, 0.0, 0.0, 0.0, 0.0, 0.0, 0.0, 0.0, 0.0, 0.0, 0.0, 0.0, 0.0, 0.0, 0.0, 0.0, 0.0, 0.0, 0.0, 0.0, 0.0, 0.0, 0.0, 0.0, 0.0, 0.0, 0.0, 0.0, 0.0, 0.0, 0.0, 0.0, 0.0, 0.0, 0.0, 0.0, 0.0, 0.0, 0.0, 0.0, 0.0, 0.0, 0.0, 0.0, 0.0, 0.0, 0.0, 0.0, 0.0, 0.0, 0.0, 0.0, 0.0, 0.0, 0.0, 0.0, 0.0, 0.0, 0.0, 0.0, 0.0, 0.0, 0.0, 0.0, 0.0, 0.0, 0.0, 0.0, 0.0, 0.0, 0.0, 0.0, 0.0, 0.0, 0.0, 0.0, 0.0, 0.0, 0.0, 0.0, 0.0, 0.0, 0.0, 0.0, 0.0, 0.0, 0.0, 0.0, 0.0, 0.0, 0.0, 0.0, 0.0, 0.0, 0.0, 0.0, 0.0, 0.0, 0.0, 0.0, 0.0, 0.0, 0.0, 0.0, 0.0, 0.0, 0.0, 0.0, 0.0, 0.0, 0.0, 0.0, 0.0, 0.0, 0.0, 0.0, 0.0, 0.0, 0.0, 0.0, 0.0, 0.0, 0.0, 0.0, 0.0, 0.0, 0.0, 0.0, 0.0, 0.0, 0.0, 0.0, 0.0, 0.0, 0.0, 0.0, 0.0, 0.0, 0.0, 0.0, 0.0, 0.0, 0.0, 0.0, 0.0, 0.0, 0.0, 0.0, 0.0, 0.0, 0.0, 0.0, 0.0, 0.0, 0.0, 0.0, 0.0, 0.0, 0.0, 0.0, 0.0, 0.0, 0.0, 0.0, 0.0, 0.0, 0.0, 0.0, 0.0, 0.0, 0.0, 0.0, 0.0, 0.0, 0.0, 0.0, 0.0, 0.0, 0.0, 0.0, 0.0, 0.0, 0.0, 0.0, 0.0, 0.0, 0.0, 0.0, 0.0, 0.0, 0.0, 0.0, 0.0, 0.0, 0.0, 0.0, 0.0, 0.0, 0.0, 0.0, 0.0, 0.0, 0.0, 0.0, 0.0, 0.0, 0.0, 0.0, 0.0, 0.0, 0.0, 0.0, 0.0, 0.0, 0.0, 0.0, 0.0, 0.0, 0.0, 0.0, 0.0, 0.0, 0.0, 0.0, 0.0, 0.0, 0.0, 0.0, 0.0, 0.0, 0.0, 0.0, 0.0, 0.0, 0.0, 0.0, 0.0, 0.0, 0.0, 0.0, 0.0, 0.0, 0.0, 0.0, 0.0, 0.0, 0.0, 0.0, 0.0, 0.0, 0.0, 0.0, 0.0, 0.0, 0.0, 0.0, 0.0, 0.0, 0.0, 0.0, 0.0, 0.0, 0.0, 0.0, 0.0, 0.0, 0.0, 0.0, 0.0, 0.0, 0.0, 0.0, 0.0, 0.0, 0.0, 0.0, 0.0, 0.0, 0.0, 0.0, 0.0, 0.0, 0.0, 0.0, 0.0, 0.0, 0.0, 0.0, 0.0, 0.0, 0.0, 0.0, 0.0, 0.0, 0.0, 0.0, 0.0, 0.0, 0.0, 0.0, 0.0, 0.0, 0.0, 0.0, 0.0, 0.0, 0.0, 0.0, 0.0, 0.0, 0.0, 0.0, 0.0, 0.0, 0.0, 0.0, 0.0, 0.0, 0.0, 0.0, 0.0, 0.0, 0.0, 0.0, 0.0, 0.0, 0.0, 0.0, 0.0, 0.0, 0.0, 0.0, 0.0, 0.0, 0.0, 0.0, 0.0, 0.0, 0.0, 0.0, 0.0, 0.0, 0.0, 0.0, 0.0, 0.0, 0.0, 0.0, 0.0, 0.0, 0.0, 0.0, 0.0, 0.0, 0.0, 0.0, 0.0, 0.0, 0.0, 0.0, 0.0, 0.0, 0.0, 0.0, 0.0, 0.0, 0.0, 0.0, 0.0, 0.0, 0.0, 0.0, 0.0, 0.0, 0.0, 0.0, 0.0, 0.0, 0.0, 0.0, 0.0, 0.0, 0.0, 0.0, 0.0, 0.0, 0.0, 0.0, 0.0, 0.0, 0.0, 0.0, 0.0, 0.0, 0.0, 0.0, 0.0, 0.0, 0.0])
me_sphere_005.materials.append(mat_material_001)
me_sphere_005.materials.append(mat_heta)
me_sphere_005.materials.append(mat_face)
me_sphere_005.use_remesh_preserve_volume = False
me_sphere_005.use_remesh_preserve_attributes = False
me_sphere_005.use_mirror_vertex_groups = False
me_sphere_005.update()
me_plane = bpy.data.meshes.new('Plane')
me_plane.from_pydata([(-1.0, -1.0, 0.0), (1.0, -1.0, 0.0), (-1.0, 1.0, 0.0), (1.0, 1.0, 0.0)], [], [(0, 1, 3, 2)])
me_plane.materials.append(mat_material_002)
me_plane.use_remesh_preserve_volume = False
me_plane.use_remesh_preserve_attributes = False
me_plane.use_mirror_vertex_groups = False
me_plane.update()

# ---- objects
ob_point = bpy.data.objects.new('Point', light_point)
ob_sun = bpy.data.objects.new('Sun', light_sun)
ob_camera = bpy.data.objects.new('Camera', cam_camera_001)
ob_sphere = bpy.data.objects.new('Sphere', me_sphere_005)
ob_plane = bpy.data.objects.new('Plane', me_plane)

# ---- transforms, parenting, visibility, modifiers, constraints
ob_point.location = (0.1427, 1.914, 0.3531)
ob_point.lineart.crease_threshold = 0.0
ob_sun.location = (0.004445, 14.32, 1.082)
ob_sun.lineart.crease_threshold = 0.0
ob_camera.location = (0.004445, 9.025, 6.649)
ob_camera.rotation_euler = (1.273, 0.0153, 3.107)
ob_camera.lineart.crease_threshold = 0.0
ob_sphere.location = (0.0, 0.0, 3.517)
ob_sphere.lineart.crease_threshold = 0.0
_vg = ob_sphere.vertex_groups.new(name='heta')
_vg = ob_sphere.vertex_groups.new(name='face')
_m = ob_sphere.modifiers.new('Mirror', 'MIRROR')
_m = ob_sphere.modifiers.new('Subsurf', 'SUBSURF')
_m.uv_smooth = 'PRESERVE_CORNERS'
_m.quality = 2
_m.show_only_control_edges = False
ob_plane.location = (0.004445, 1.949, -0.8512)
ob_plane.scale = (30.0, 30.0, 30.0)
ob_plane.lineart.crease_threshold = 0.0

# ---- collection membership
col_collection_1.objects.link(ob_point)
col_collection_1.objects.link(ob_sun)
col_collection_1.objects.link(ob_camera)
col_collection_1.objects.link(ob_sphere)
col_collection_2.objects.link(ob_plane)

# ---- scene / render settings (as saved in the file)
scene.camera = ob_camera
scene.frame_start = 1; scene.frame_end = 250; scene.frame_set(1)
scene.render.engine = 'BLENDER_EEVEE_NEXT'
scene.render.resolution_percentage = 50
scene.render.dither_intensity = 0.0
scene.cycles.use_denoising = False
scene.cycles.samples = 10
scene.cycles.sampling_pattern = 'TABULATED_SOBOL'
scene.cycles.light_sampling_threshold = 0.0
scene.cycles.use_adaptive_sampling = False
scene.cycles.use_light_tree = False
scene.cycles.blur_glossy = 0.0
scene.cycles.pixel_filter_type = 'GAUSSIAN'
scene.cycles.sample_clamp_indirect = 0.0
scene.view_settings.view_transform = 'Standard'
bpy.context.view_layer.update()
